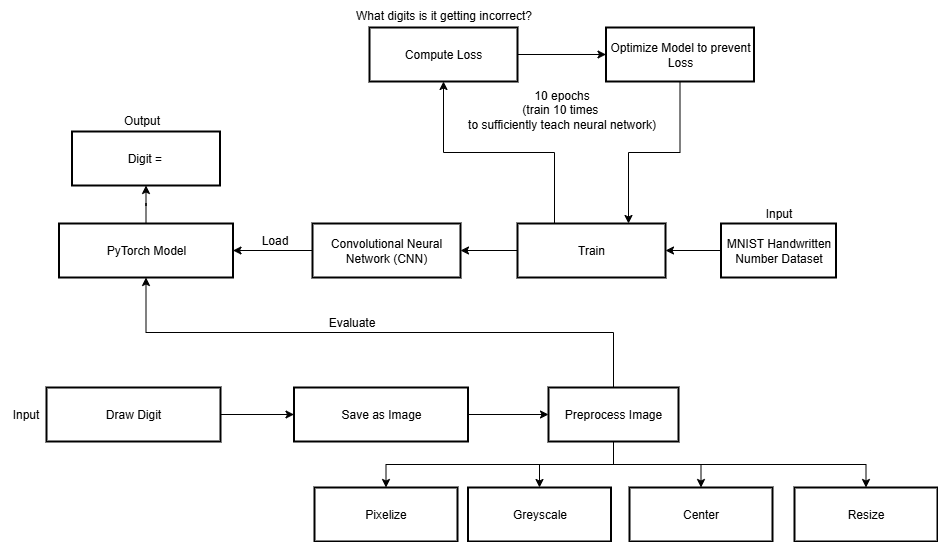

The diagram above was exported from draw.io. Its source (the exported page's mxGraphModel, read from the mxfile embedded in the PNG):
<mxGraphModel dx="1844" dy="1678" grid="1" gridSize="10" guides="1" tooltips="1" connect="1" arrows="1" fold="1" page="1" pageScale="1" pageWidth="850" pageHeight="1100" math="0" shadow="0">
  <root>
    <mxCell id="0" />
    <mxCell id="1" parent="0" />
    <mxCell id="HbgwLiL2qdIA7S78lOoP-47" style="edgeStyle=orthogonalEdgeStyle;rounded=0;orthogonalLoop=1;jettySize=auto;html=1;exitX=0.5;exitY=0;exitDx=0;exitDy=0;" edge="1" parent="1" source="HbgwLiL2qdIA7S78lOoP-54" target="HbgwLiL2qdIA7S78lOoP-46">
      <mxGeometry relative="1" as="geometry" />
    </mxCell>
    <mxCell id="HbgwLiL2qdIA7S78lOoP-55" style="edgeStyle=orthogonalEdgeStyle;rounded=0;orthogonalLoop=1;jettySize=auto;html=1;entryX=1;entryY=0.5;entryDx=0;entryDy=0;" edge="1" parent="1" source="2" target="HbgwLiL2qdIA7S78lOoP-54">
      <mxGeometry relative="1" as="geometry">
        <mxPoint x="87.5" y="93" as="targetPoint" />
      </mxGeometry>
    </mxCell>
    <mxCell id="2" value="Convolutional Neural Network (CNN)" style="whiteSpace=wrap;strokeWidth=2;" parent="1" vertex="1">
      <mxGeometry x="113" y="66" width="148" height="54" as="geometry" />
    </mxCell>
    <mxCell id="HbgwLiL2qdIA7S78lOoP-33" style="edgeStyle=orthogonalEdgeStyle;rounded=0;orthogonalLoop=1;jettySize=auto;html=1;exitX=1;exitY=0.5;exitDx=0;exitDy=0;" edge="1" parent="1" source="3" target="4">
      <mxGeometry relative="1" as="geometry" />
    </mxCell>
    <mxCell id="3" value="Save as Image" style="whiteSpace=wrap;strokeWidth=2;" parent="1" vertex="1">
      <mxGeometry x="94.5" y="230" width="174" height="54" as="geometry" />
    </mxCell>
    <mxCell id="HbgwLiL2qdIA7S78lOoP-38" style="edgeStyle=orthogonalEdgeStyle;rounded=0;orthogonalLoop=1;jettySize=auto;html=1;exitX=0.5;exitY=1;exitDx=0;exitDy=0;" edge="1" parent="1" source="4" target="5">
      <mxGeometry relative="1" as="geometry" />
    </mxCell>
    <mxCell id="HbgwLiL2qdIA7S78lOoP-39" style="edgeStyle=orthogonalEdgeStyle;rounded=0;orthogonalLoop=1;jettySize=auto;html=1;entryX=0.5;entryY=0;entryDx=0;entryDy=0;" edge="1" parent="1" source="4" target="HbgwLiL2qdIA7S78lOoP-34">
      <mxGeometry relative="1" as="geometry" />
    </mxCell>
    <mxCell id="HbgwLiL2qdIA7S78lOoP-40" style="edgeStyle=orthogonalEdgeStyle;rounded=0;orthogonalLoop=1;jettySize=auto;html=1;entryX=0.5;entryY=0;entryDx=0;entryDy=0;exitX=0.5;exitY=1;exitDx=0;exitDy=0;" edge="1" parent="1" source="4" target="HbgwLiL2qdIA7S78lOoP-35">
      <mxGeometry relative="1" as="geometry" />
    </mxCell>
    <mxCell id="HbgwLiL2qdIA7S78lOoP-44" style="edgeStyle=orthogonalEdgeStyle;rounded=0;orthogonalLoop=1;jettySize=auto;html=1;entryX=0.5;entryY=0;entryDx=0;entryDy=0;exitX=0.5;exitY=1;exitDx=0;exitDy=0;" edge="1" parent="1" source="4" target="HbgwLiL2qdIA7S78lOoP-41">
      <mxGeometry relative="1" as="geometry" />
    </mxCell>
    <mxCell id="HbgwLiL2qdIA7S78lOoP-45" style="edgeStyle=orthogonalEdgeStyle;rounded=0;orthogonalLoop=1;jettySize=auto;html=1;entryX=0.5;entryY=1;entryDx=0;entryDy=0;exitX=0.5;exitY=0;exitDx=0;exitDy=0;" edge="1" parent="1" source="4" target="HbgwLiL2qdIA7S78lOoP-54">
      <mxGeometry relative="1" as="geometry" />
    </mxCell>
    <mxCell id="4" value="Preprocess Image" style="whiteSpace=wrap;strokeWidth=2;" parent="1" vertex="1">
      <mxGeometry x="349" y="230" width="130" height="54" as="geometry" />
    </mxCell>
    <mxCell id="5" value="Pixelize" style="whiteSpace=wrap;strokeWidth=2;" parent="1" vertex="1">
      <mxGeometry x="115" y="330" width="143" height="54" as="geometry" />
    </mxCell>
    <mxCell id="HbgwLiL2qdIA7S78lOoP-68" style="edgeStyle=orthogonalEdgeStyle;rounded=0;orthogonalLoop=1;jettySize=auto;html=1;entryX=1;entryY=0.5;entryDx=0;entryDy=0;" edge="1" parent="1" source="12" target="HbgwLiL2qdIA7S78lOoP-57">
      <mxGeometry relative="1" as="geometry" />
    </mxCell>
    <mxCell id="12" value="MNIST Handwritten Number Dataset" style="whiteSpace=wrap;strokeWidth=2;" parent="1" vertex="1">
      <mxGeometry x="521.5" y="66" width="115" height="54" as="geometry" />
    </mxCell>
    <mxCell id="HbgwLiL2qdIA7S78lOoP-34" value="Greyscale" style="whiteSpace=wrap;strokeWidth=2;" vertex="1" parent="1">
      <mxGeometry x="268.5" y="330" width="143" height="54" as="geometry" />
    </mxCell>
    <mxCell id="HbgwLiL2qdIA7S78lOoP-35" value="Center" style="whiteSpace=wrap;strokeWidth=2;" vertex="1" parent="1">
      <mxGeometry x="430" y="330" width="143" height="54" as="geometry" />
    </mxCell>
    <mxCell id="HbgwLiL2qdIA7S78lOoP-41" value="Resize" style="whiteSpace=wrap;strokeWidth=2;" vertex="1" parent="1">
      <mxGeometry x="595" y="330" width="143" height="54" as="geometry" />
    </mxCell>
    <mxCell id="HbgwLiL2qdIA7S78lOoP-46" value="Digit = " style="whiteSpace=wrap;strokeWidth=2;" vertex="1" parent="1">
      <mxGeometry x="-127.5" y="-26" width="148" height="54" as="geometry" />
    </mxCell>
    <mxCell id="HbgwLiL2qdIA7S78lOoP-48" value="Evaluate" style="text;html=1;align=center;verticalAlign=middle;resizable=0;points=[];autosize=1;strokeColor=none;fillColor=none;" vertex="1" parent="1">
      <mxGeometry x="117" y="150" width="70" height="30" as="geometry" />
    </mxCell>
    <mxCell id="HbgwLiL2qdIA7S78lOoP-49" value="Input" style="text;html=1;align=center;verticalAlign=middle;resizable=0;points=[];autosize=1;strokeColor=none;fillColor=none;" vertex="1" parent="1">
      <mxGeometry x="-199" y="242" width="50" height="30" as="geometry" />
    </mxCell>
    <mxCell id="HbgwLiL2qdIA7S78lOoP-50" value="Output" style="text;html=1;align=center;verticalAlign=middle;resizable=0;points=[];autosize=1;strokeColor=none;fillColor=none;" vertex="1" parent="1">
      <mxGeometry x="-88.5" y="-52" width="60" height="30" as="geometry" />
    </mxCell>
    <mxCell id="HbgwLiL2qdIA7S78lOoP-51" value="Input" style="text;html=1;align=center;verticalAlign=middle;resizable=0;points=[];autosize=1;strokeColor=none;fillColor=none;" vertex="1" parent="1">
      <mxGeometry x="554" y="41" width="50" height="30" as="geometry" />
    </mxCell>
    <mxCell id="HbgwLiL2qdIA7S78lOoP-53" style="edgeStyle=orthogonalEdgeStyle;rounded=0;orthogonalLoop=1;jettySize=auto;html=1;entryX=0;entryY=0.5;entryDx=0;entryDy=0;" edge="1" parent="1" source="HbgwLiL2qdIA7S78lOoP-52" target="3">
      <mxGeometry relative="1" as="geometry" />
    </mxCell>
    <mxCell id="HbgwLiL2qdIA7S78lOoP-52" value="Draw Digit" style="whiteSpace=wrap;strokeWidth=2;" vertex="1" parent="1">
      <mxGeometry x="-153" y="230" width="174" height="54" as="geometry" />
    </mxCell>
    <mxCell id="HbgwLiL2qdIA7S78lOoP-54" value="PyTorch Model" style="whiteSpace=wrap;strokeWidth=2;" vertex="1" parent="1">
      <mxGeometry x="-140.5" y="66" width="174" height="54" as="geometry" />
    </mxCell>
    <mxCell id="HbgwLiL2qdIA7S78lOoP-56" value="Load" style="text;html=1;align=center;verticalAlign=middle;resizable=0;points=[];autosize=1;strokeColor=none;fillColor=none;" vertex="1" parent="1">
      <mxGeometry x="49.5" y="68" width="50" height="30" as="geometry" />
    </mxCell>
    <mxCell id="HbgwLiL2qdIA7S78lOoP-63" style="edgeStyle=orthogonalEdgeStyle;rounded=0;orthogonalLoop=1;jettySize=auto;html=1;entryX=0.5;entryY=1;entryDx=0;entryDy=0;exitX=0.25;exitY=0;exitDx=0;exitDy=0;" edge="1" parent="1" source="HbgwLiL2qdIA7S78lOoP-57" target="HbgwLiL2qdIA7S78lOoP-59">
      <mxGeometry relative="1" as="geometry" />
    </mxCell>
    <mxCell id="HbgwLiL2qdIA7S78lOoP-69" style="edgeStyle=orthogonalEdgeStyle;rounded=0;orthogonalLoop=1;jettySize=auto;html=1;exitX=0;exitY=0.5;exitDx=0;exitDy=0;entryX=1;entryY=0.5;entryDx=0;entryDy=0;" edge="1" parent="1" source="HbgwLiL2qdIA7S78lOoP-57" target="2">
      <mxGeometry relative="1" as="geometry" />
    </mxCell>
    <mxCell id="HbgwLiL2qdIA7S78lOoP-57" value="Train" style="whiteSpace=wrap;strokeWidth=2;" vertex="1" parent="1">
      <mxGeometry x="318" y="66" width="148" height="54" as="geometry" />
    </mxCell>
    <mxCell id="HbgwLiL2qdIA7S78lOoP-62" style="edgeStyle=orthogonalEdgeStyle;rounded=0;orthogonalLoop=1;jettySize=auto;html=1;exitX=1;exitY=0.5;exitDx=0;exitDy=0;entryX=0;entryY=0.5;entryDx=0;entryDy=0;" edge="1" parent="1" source="HbgwLiL2qdIA7S78lOoP-59" target="HbgwLiL2qdIA7S78lOoP-61">
      <mxGeometry relative="1" as="geometry" />
    </mxCell>
    <mxCell id="HbgwLiL2qdIA7S78lOoP-59" value="Compute Loss" style="whiteSpace=wrap;strokeWidth=2;" vertex="1" parent="1">
      <mxGeometry x="170" y="-130" width="148" height="54" as="geometry" />
    </mxCell>
    <mxCell id="HbgwLiL2qdIA7S78lOoP-64" style="edgeStyle=orthogonalEdgeStyle;rounded=0;orthogonalLoop=1;jettySize=auto;html=1;entryX=0.75;entryY=0;entryDx=0;entryDy=0;" edge="1" parent="1" source="HbgwLiL2qdIA7S78lOoP-61" target="HbgwLiL2qdIA7S78lOoP-57">
      <mxGeometry relative="1" as="geometry" />
    </mxCell>
    <mxCell id="HbgwLiL2qdIA7S78lOoP-61" value="Optimize Model to prevent Loss" style="whiteSpace=wrap;strokeWidth=2;" vertex="1" parent="1">
      <mxGeometry x="406.5" y="-130" width="148" height="54" as="geometry" />
    </mxCell>
    <mxCell id="HbgwLiL2qdIA7S78lOoP-67" value="10 epochs&lt;br&gt;(train 10 times&amp;nbsp;&lt;div&gt;to sufficiently teach neural network)&lt;/div&gt;" style="text;html=1;align=center;verticalAlign=middle;resizable=0;points=[];autosize=1;strokeColor=none;fillColor=none;" vertex="1" parent="1">
      <mxGeometry x="256.5" y="-78" width="210" height="60" as="geometry" />
    </mxCell>
    <mxCell id="HbgwLiL2qdIA7S78lOoP-70" value="What digits is it getting incorrect?" style="text;html=1;align=center;verticalAlign=middle;resizable=0;points=[];autosize=1;strokeColor=none;fillColor=none;" vertex="1" parent="1">
      <mxGeometry x="143.5" y="-157" width="200" height="30" as="geometry" />
    </mxCell>
  </root>
</mxGraphModel>